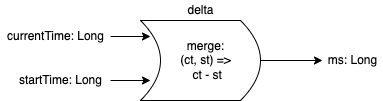

The diagram above was exported from draw.io. Its source (the exported page's mxGraphModel, read from the mxfile embedded in the PNG):
<mxGraphModel dx="1106" dy="997" grid="1" gridSize="10" guides="1" tooltips="1" connect="1" arrows="1" fold="1" page="1" pageScale="1" pageWidth="827" pageHeight="1169" math="0" shadow="0">
  <root>
    <mxCell id="Hm0jjoTKFuWEQXt5Y9Zf-0" />
    <mxCell id="Hm0jjoTKFuWEQXt5Y9Zf-1" parent="Hm0jjoTKFuWEQXt5Y9Zf-0" />
    <mxCell id="k1p5iUJoJyVHgOcdddIG-8" value="" style="shape=dataStorage;whiteSpace=wrap;html=1;fixedSize=1;rotation=-180;" vertex="1" parent="Hm0jjoTKFuWEQXt5Y9Zf-1">
      <mxGeometry x="210" y="424" width="120" height="80" as="geometry" />
    </mxCell>
    <mxCell id="Hm0jjoTKFuWEQXt5Y9Zf-32" value="" style="edgeStyle=orthogonalEdgeStyle;rounded=0;orthogonalLoop=1;jettySize=auto;html=1;" edge="1" parent="Hm0jjoTKFuWEQXt5Y9Zf-1" source="Hm0jjoTKFuWEQXt5Y9Zf-10">
      <mxGeometry relative="1" as="geometry">
        <mxPoint x="220" y="440" as="targetPoint" />
      </mxGeometry>
    </mxCell>
    <mxCell id="Hm0jjoTKFuWEQXt5Y9Zf-10" value="currentTime: Long" style="text;html=1;align=center;verticalAlign=middle;resizable=0;points=[];autosize=1;strokeColor=none;fillColor=none;" vertex="1" parent="Hm0jjoTKFuWEQXt5Y9Zf-1">
      <mxGeometry x="70" y="430" width="110" height="20" as="geometry" />
    </mxCell>
    <mxCell id="k1p5iUJoJyVHgOcdddIG-6" value="" style="edgeStyle=orthogonalEdgeStyle;rounded=0;orthogonalLoop=1;jettySize=auto;html=1;" edge="1" parent="Hm0jjoTKFuWEQXt5Y9Zf-1" source="k1p5iUJoJyVHgOcdddIG-8">
      <mxGeometry relative="1" as="geometry">
        <mxPoint x="332" y="464" as="sourcePoint" />
        <mxPoint x="392" y="464" as="targetPoint" />
      </mxGeometry>
    </mxCell>
    <mxCell id="k1p5iUJoJyVHgOcdddIG-1" value="merge:&lt;br&gt;(ct, st) =&amp;gt;&lt;br&gt;&amp;nbsp;ct - st" style="text;html=1;align=center;verticalAlign=middle;resizable=0;points=[];autosize=1;strokeColor=none;fillColor=none;" vertex="1" parent="Hm0jjoTKFuWEQXt5Y9Zf-1">
      <mxGeometry x="240" y="439" width="70" height="50" as="geometry" />
    </mxCell>
    <mxCell id="k1p5iUJoJyVHgOcdddIG-2" value="delta" style="text;html=1;align=center;verticalAlign=middle;resizable=0;points=[];autosize=1;strokeColor=none;fillColor=none;" vertex="1" parent="Hm0jjoTKFuWEQXt5Y9Zf-1">
      <mxGeometry x="250" y="404" width="40" height="20" as="geometry" />
    </mxCell>
    <mxCell id="k1p5iUJoJyVHgOcdddIG-3" value="" style="edgeStyle=orthogonalEdgeStyle;rounded=0;orthogonalLoop=1;jettySize=auto;html=1;entryX=1;entryY=0.25;entryDx=0;entryDy=0;" edge="1" parent="Hm0jjoTKFuWEQXt5Y9Zf-1" source="k1p5iUJoJyVHgOcdddIG-4">
      <mxGeometry relative="1" as="geometry">
        <mxPoint x="220" y="484" as="targetPoint" />
      </mxGeometry>
    </mxCell>
    <mxCell id="k1p5iUJoJyVHgOcdddIG-4" value="startTime: Long" style="text;html=1;align=center;verticalAlign=middle;resizable=0;points=[];autosize=1;strokeColor=none;fillColor=none;" vertex="1" parent="Hm0jjoTKFuWEQXt5Y9Zf-1">
      <mxGeometry x="80" y="474" width="100" height="20" as="geometry" />
    </mxCell>
    <mxCell id="k1p5iUJoJyVHgOcdddIG-7" value="ms: Long" style="text;html=1;align=center;verticalAlign=middle;resizable=0;points=[];autosize=1;strokeColor=none;fillColor=none;" vertex="1" parent="Hm0jjoTKFuWEQXt5Y9Zf-1">
      <mxGeometry x="392" y="454" width="60" height="20" as="geometry" />
    </mxCell>
  </root>
</mxGraphModel>